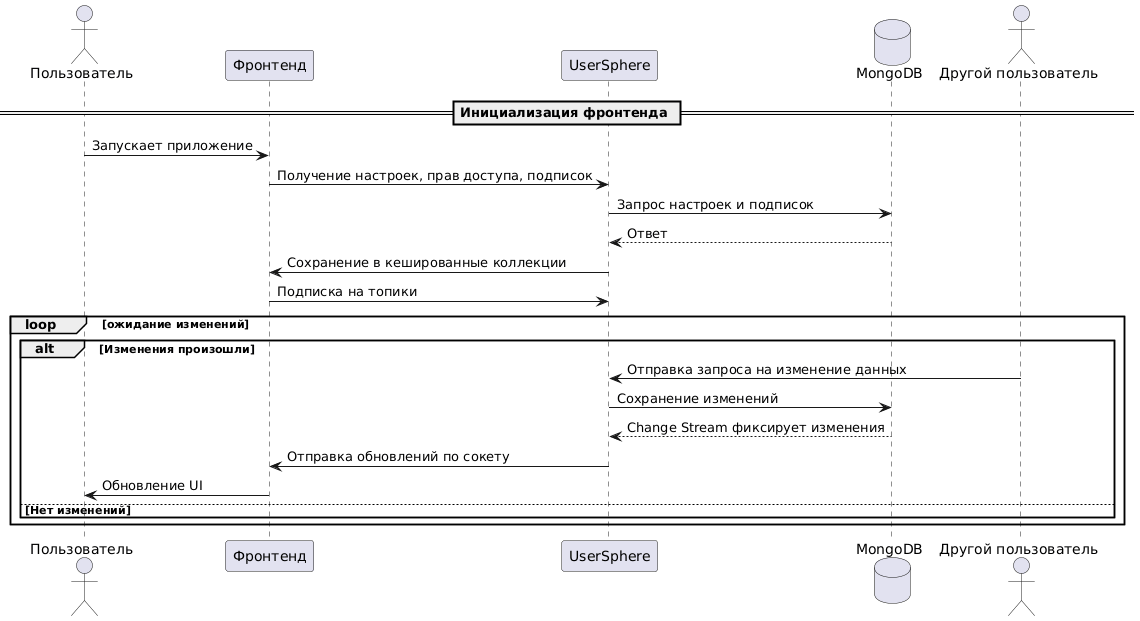

The diagram above was rendered by PlantUML. Its source (embedded in the PNG):
@startuml
actor "Пользователь" as User
participant "Фронтенд" as Frontend
participant "UserSphere" as UserSphere
database "MongoDB" as MongoDB
actor "Другой пользователь" as OtherUser

== Инициализация фронтенда ==
User -> Frontend: Запускает приложение
Frontend -> UserSphere: Получение настроек, прав доступа, подписок
UserSphere -> MongoDB: Запрос настроек и подписок
MongoDB --> UserSphere: Ответ
UserSphere -> Frontend: Сохранение в кешированные коллекции

Frontend -> UserSphere: Подписка на топики
loop ожидание изменений
  alt Изменения произошли
    OtherUser -> UserSphere: Отправка запроса на изменение данных
UserSphere -> MongoDB: Сохранение изменений
    MongoDB --> UserSphere: Change Stream фиксирует изменения
    UserSphere -> Frontend: Отправка обновлений по сокету
    Frontend -> User: Обновление UI
  else Нет изменений
    note right: Фронтенд продолжает слушать события
  end
end
@enduml